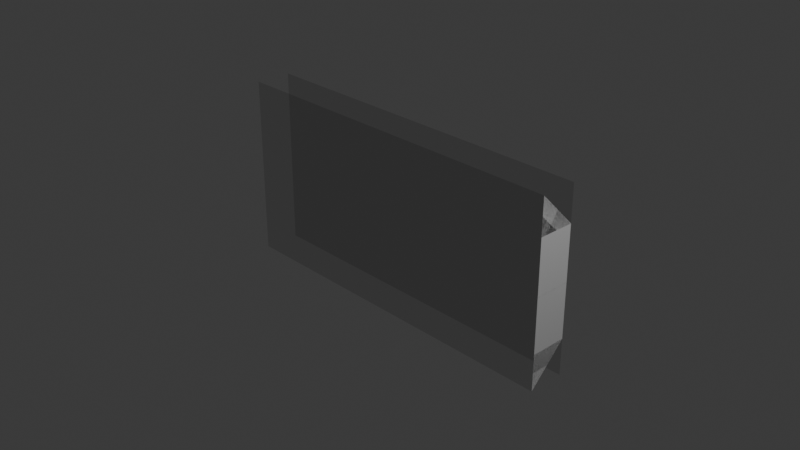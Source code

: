 # Source: WallRunArrow.blend  (saved by Blender 4.5.90; exported with 4.5.12 LTS)
import bpy
from mathutils import Matrix  # noqa: F401  (used for matrix-valued properties, if any)

bpy.ops.wm.read_factory_settings(use_empty=True)
scene = bpy.context.scene
scene.name = 'Scene'

# ---- collections
col_collection = bpy.data.collections.new('Collection'); scene.collection.children.link(col_collection)

# ---- materials (node trees are filled in below, after node groups)
mat_material = bpy.data.materials.new('Material')
mat_material.alpha_threshold = 0.0
mat_material.roughness = 0.5
mat_material.line_color = (0.0, 0.0, 0.0, 1.0)
mat_material_001 = bpy.data.materials.new('Material.001')

# ---- material node trees
mat_material.use_nodes = True; mat_material.node_tree.nodes.clear()
_N = mat_material.node_tree.nodes; _L = mat_material.node_tree.links
n0 = _N.new('ShaderNodeOutputMaterial'); n0.name = 'Material Output'; n0.location = (200, 100)
n1 = _N.new('ShaderNodeBsdfPrincipled'); n1.name = 'Principled BSDF'; n1.location = (-200, 100)
n1.inputs[3].default_value = 1.45
_L.new(n1.outputs[0], n0.inputs[0])
n0.is_active_output = True
mat_material_001.use_nodes = True; mat_material_001.node_tree.nodes.clear()
_N = mat_material_001.node_tree.nodes; _L = mat_material_001.node_tree.links
n0 = _N.new('ShaderNodeOutputMaterial'); n0.name = 'Material Output'; n0.location = (200, 100)
n1 = _N.new('ShaderNodeBsdfTransparent'); n1.name = 'Transparent BSDF'; n1.location = (-200, 100)
n1.inputs[0].default_value = (0.8, 0.8, 0.8, 1.0)
_L.new(n1.outputs[0], n0.inputs[0])
n0.is_active_output = True

# ---- world
world_world = bpy.data.worlds.new('World'); scene.world = world_world
world_world.use_nodes = True; world_world.node_tree.nodes.clear()
_N = world_world.node_tree.nodes; _L = world_world.node_tree.links
n0 = _N.new('ShaderNodeOutputWorld'); n0.name = 'World Output'; n0.location = (200, 100)
n1 = _N.new('ShaderNodeBackground'); n1.name = 'Background'; n1.location = (-200, 100)
n1.inputs[0].default_value = (0.05088, 0.05088, 0.05088, 1.0)
_L.new(n1.outputs[0], n0.inputs[0])
n0.is_active_output = True
world_world.color = (0.05088, 0.05088, 0.05088)
world_world.sun_shadow_jitter_overblur = 0.0

# ---- cameras
cam_camera = bpy.data.cameras.new('Camera')
cam_camera.clip_end = 100.0
cam_camera.ortho_scale = 7.314

# ---- lights
light_light = bpy.data.lights.new('Light', 'POINT')
light_light.energy = 1000.0
light_light.shadow_soft_size = 0.1

# ---- meshes
me_cube = bpy.data.meshes.new('Cube')
me_cube.from_pydata([(1.0, -1.0, 1.0), (1.0, -1.0, -1.0), (0.6, 1.0, 0.6), (1.0, -1.0, 0.6), (1.0, -1.0, -0.6), (-1.0, -1.0, 0.0), (-0.6, 1.0, 0.0), (0.6, -1.0, 1.0), (0.6, 1.0, -0.6), (0.6, -1.0, -1.0), (-0.2, -1.0, 0.0)], [], [(1, 4, 10, 3, 0, 7, 5, 9), (3, 2, 0), (7, 0, 2), (1, 8, 4), (9, 8, 1), (6, 10, 4, 8), (3, 10, 6, 2), (5, 7, 2, 6), (5, 6, 8, 9)])
_uv = me_cube.uv_layers.new(name='UVMap')
_uv.uv.foreach_set('vector', [0.0, 0.0, 0.0, 0.0, 0.0, 0.0, 0.0, 0.0, 0.0, 0.0, 0.0, 0.0, 0.0, 0.0, 0.0, 0.0, 0.0, 0.0, 0.0, 0.0, 0.0, 0.0, 0.0, 0.0, 0.0, 0.0, 0.0, 0.0, 0.0, 0.0, 0.0, 0.0, 0.0, 0.0, 0.0, 0.0, 0.0, 0.0, 0.0, 0.0, 0.0, 0.0, 0.0, 0.0, 0.0, 0.0, 0.0, 0.0, 0.0, 0.0, 0.0, 0.0, 0.0, 0.0, 0.0, 0.0, 0.0, 0.0, 0.0, 0.0, 0.0, 0.0, 0.0, 0.0, 0.0, 0.0, 0.0, 0.0, 0.0, 0.0, 0.0, 0.0])
_ca = me_cube.color_attributes.new('Attribute', 'BYTE_COLOR', 'CORNER')
_ca.data.foreach_set('color', [1.0, 1.0, 1.0, 1.0, 1.0, 1.0, 1.0, 1.0, 1.0, 1.0, 1.0, 1.0, 1.0, 1.0, 1.0, 1.0, 1.0, 1.0, 1.0, 1.0, 1.0, 1.0, 1.0, 1.0, 1.0, 1.0, 1.0, 1.0, 1.0, 1.0, 1.0, 1.0, 1.0, 1.0, 1.0, 1.0, 1.0, 1.0, 1.0, 1.0, 1.0, 1.0, 1.0, 1.0, 1.0, 1.0, 1.0, 1.0, 1.0, 1.0, 1.0, 1.0, 1.0, 1.0, 1.0, 1.0, 1.0, 1.0, 1.0, 1.0, 1.0, 1.0, 1.0, 1.0, 1.0, 1.0, 1.0, 1.0, 1.0, 1.0, 1.0, 1.0, 1.0, 1.0, 1.0, 1.0, 1.0, 1.0, 1.0, 1.0, 1.0, 1.0, 1.0, 1.0, 1.0, 1.0, 1.0, 1.0, 1.0, 1.0, 1.0, 1.0, 1.0, 1.0, 1.0, 1.0, 1.0, 1.0, 1.0, 1.0, 1.0, 1.0, 1.0, 1.0, 1.0, 1.0, 1.0, 1.0, 1.0, 1.0, 1.0, 1.0, 1.0, 1.0, 1.0, 1.0, 1.0, 1.0, 1.0, 1.0, 1.0, 1.0, 1.0, 1.0, 1.0, 1.0, 1.0, 1.0, 1.0, 1.0, 1.0, 1.0, 1.0, 1.0, 1.0, 1.0, 1.0, 1.0, 1.0, 1.0, 1.0, 1.0, 1.0, 1.0])
me_cube.materials.append(mat_material)
me_cube.use_mirror_vertex_groups = False
me_cube.update()
me_plane = bpy.data.meshes.new('Plane')
me_plane.from_pydata([(-1.0, -1.0, 0.0), (1.0, -1.0, 0.0), (-1.0, 1.0, 0.0), (1.0, 1.0, 0.0)], [], [(0, 1, 3, 2)])
_uv = me_plane.uv_layers.new(name='UVMap')
_uv.uv.foreach_set('vector', [0.0, 0.0, 1.0, 0.0, 1.0, 1.0, 0.0, 1.0])
me_plane.materials.append(mat_material_001)
me_plane.update()
me_plane_001 = bpy.data.meshes.new('Plane.001')
me_plane_001.from_pydata([(-1.0, -1.0, 0.0), (1.0, -1.0, 0.0), (-1.0, 1.0, 0.0), (1.0, 1.0, 0.0)], [], [(0, 1, 3, 2)])
_uv = me_plane_001.uv_layers.new(name='UVMap')
_uv.uv.foreach_set('vector', [0.0, 0.0, 1.0, 0.0, 1.0, 1.0, 0.0, 1.0])
me_plane_001.materials.append(mat_material_001)
me_plane_001.update()

# ---- curves / text
cu_nurbspath = bpy.data.curves.new('NurbsPath', 'CURVE')
cu_nurbspath.dimensions = '3D'
_sp = cu_nurbspath.splines.new('NURBS'); _sp.points.add(1)
_sp.points.foreach_set('co', [2.0, 0.0, 5.96e-07, 1.0, -2.0, 0.0, -6.04e-07, 1.0])
_sp.order_u = 2
_sp.order_v = 0
_sp.use_endpoint_u = True
cu_nurbspath.path_duration = 24
cu_nurbspath.use_path = True
cu_nurbspath.use_path_follow = True
cu_nurbspath.use_path_clamp = True
cu_nurbspath.eval_time = 24.0
cu_nurbspath.fill_mode = 'FULL'
arm_armature = bpy.data.armatures.new('Armature')  # bones are not reproduced

# ---- objects
ob_cube = bpy.data.objects.new('Cube', me_cube)
ob_light = bpy.data.objects.new('Light', light_light)
ob_camera = bpy.data.objects.new('Camera', cam_camera)
ob_frontplate = bpy.data.objects.new('Frontplate', me_plane)
ob_backplate = bpy.data.objects.new('Backplate', me_plane_001)
ob_nurbspath = bpy.data.objects.new('NurbsPath', cu_nurbspath)
ob_armature = bpy.data.objects.new('Armature', arm_armature)

# ---- transforms, parenting, visibility, modifiers, constraints
ob_cube.parent = ob_armature
ob_cube.matrix_parent_inverse = Matrix(((7.55e-08, -0.0, 1.0, 0.0), (-0.0, 1.0, -0.0, -0.0), (-1.0, -0.0, 7.55e-08, -0.0), (-0.0, -0.0, -0.0, 1.0)))
ob_cube.location = (0.0, 0.0, 0.0)
ob_cube.scale = (1.0, 0.2, 1.0)
ob_cube.lock_rotations_4d = False
ob_cube.empty_display_type = 'ARROWS'
ob_cube.lineart.crease_threshold = 0.0
_vg = ob_cube.vertex_groups.new(name='Frontend')
for _i, _w in zip([2, 6, 8], [0.9996, 0.9996, 0.9996]): _vg.add([_i], _w, 'REPLACE')
_vg = ob_cube.vertex_groups.new(name='Backend')
_vg.add([0, 1, 3, 4, 5, 7, 9, 10], 1.0, 'REPLACE')
_vg = ob_cube.vertex_groups.new(name='ArrowBone')
for _i, _w in zip([0, 1, 2, 3, 4, 5, 6, 7, 8, 9, 10], [1.0, 1.0, 1.0, 1.0, 1.0, 1.0, 1.0, 1.0, 1.0, 1.0, 1.0]): _vg.add([_i], _w, 'REPLACE')
_m = ob_cube.modifiers.new('Shrinkwrap', 'SHRINKWRAP')
_m.target = ob_backplate
_m.vertex_group = 'Backend'
_m = ob_cube.modifiers.new('Shrinkwrap.001', 'SHRINKWRAP')
_m.target = ob_frontplate
_m.vertex_group = 'Frontend'
_m = ob_cube.modifiers.new('Armature', 'ARMATURE')
_m.object = ob_armature
ob_light.location = (4.076, 1.005, 5.904)
ob_light.rotation_euler = (0.6503, 0.05522, 1.866)
ob_light.lock_rotations_4d = False
ob_light.empty_display_type = 'ARROWS'
ob_light.color = (0.0, 0.0, 0.0, 0.0)
ob_light.lineart.crease_threshold = 0.0
ob_camera.location = (7.359, -6.926, 4.958)
ob_camera.rotation_euler = (1.109, 0.0, 0.8149)
ob_camera.lock_rotations_4d = False
ob_camera.empty_display_type = 'ARROWS'
ob_camera.color = (0.0, 0.0, 0.0, 0.0)
ob_camera.display_type = 'WIRE'
ob_camera.lineart.crease_threshold = 0.0
ob_frontplate.location = (0.0, 0.2, 0.0)
ob_frontplate.rotation_euler = (1.571, 0.0, 0.0)
ob_frontplate.scale = (2.0, 1.0, 1.0)
ob_backplate.location = (0.0, -0.2, 0.0)
ob_backplate.rotation_euler = (1.571, 0.0, 0.0)
ob_backplate.scale = (2.0, 1.0, 1.0)
ob_nurbspath.location = (0.0, 0.0, 0.0)
ob_nurbspath.rotation_euler = (-0.0, -3.142, -0.0)
ob_nurbspath.scale = (1.852, 1.852, 1.852)
ob_armature.location = (0.0, 0.0, 0.0)
ob_armature.rotation_euler = (-0.0, -1.571, 0.0)
_c = ob_armature.constraints.new('FOLLOW_PATH'); _c.name = 'Follow Path'
_c.target = ob_nurbspath
_c.forward_axis = 'TRACK_NEGATIVE_Y'
_c.up_axis = 'UP_X'

# ---- collection membership
col_collection.objects.link(ob_cube)
col_collection.objects.link(ob_light)
col_collection.objects.link(ob_camera)
col_collection.objects.link(ob_frontplate)
col_collection.objects.link(ob_backplate)
col_collection.objects.link(ob_nurbspath)
col_collection.objects.link(ob_armature)

# ---- scene / render settings (as saved in the file)
scene.camera = ob_camera
scene.frame_start = 1; scene.frame_end = 25; scene.frame_set(25)
scene.render.engine = 'BLENDER_EEVEE_NEXT'
bpy.context.view_layer.update()
